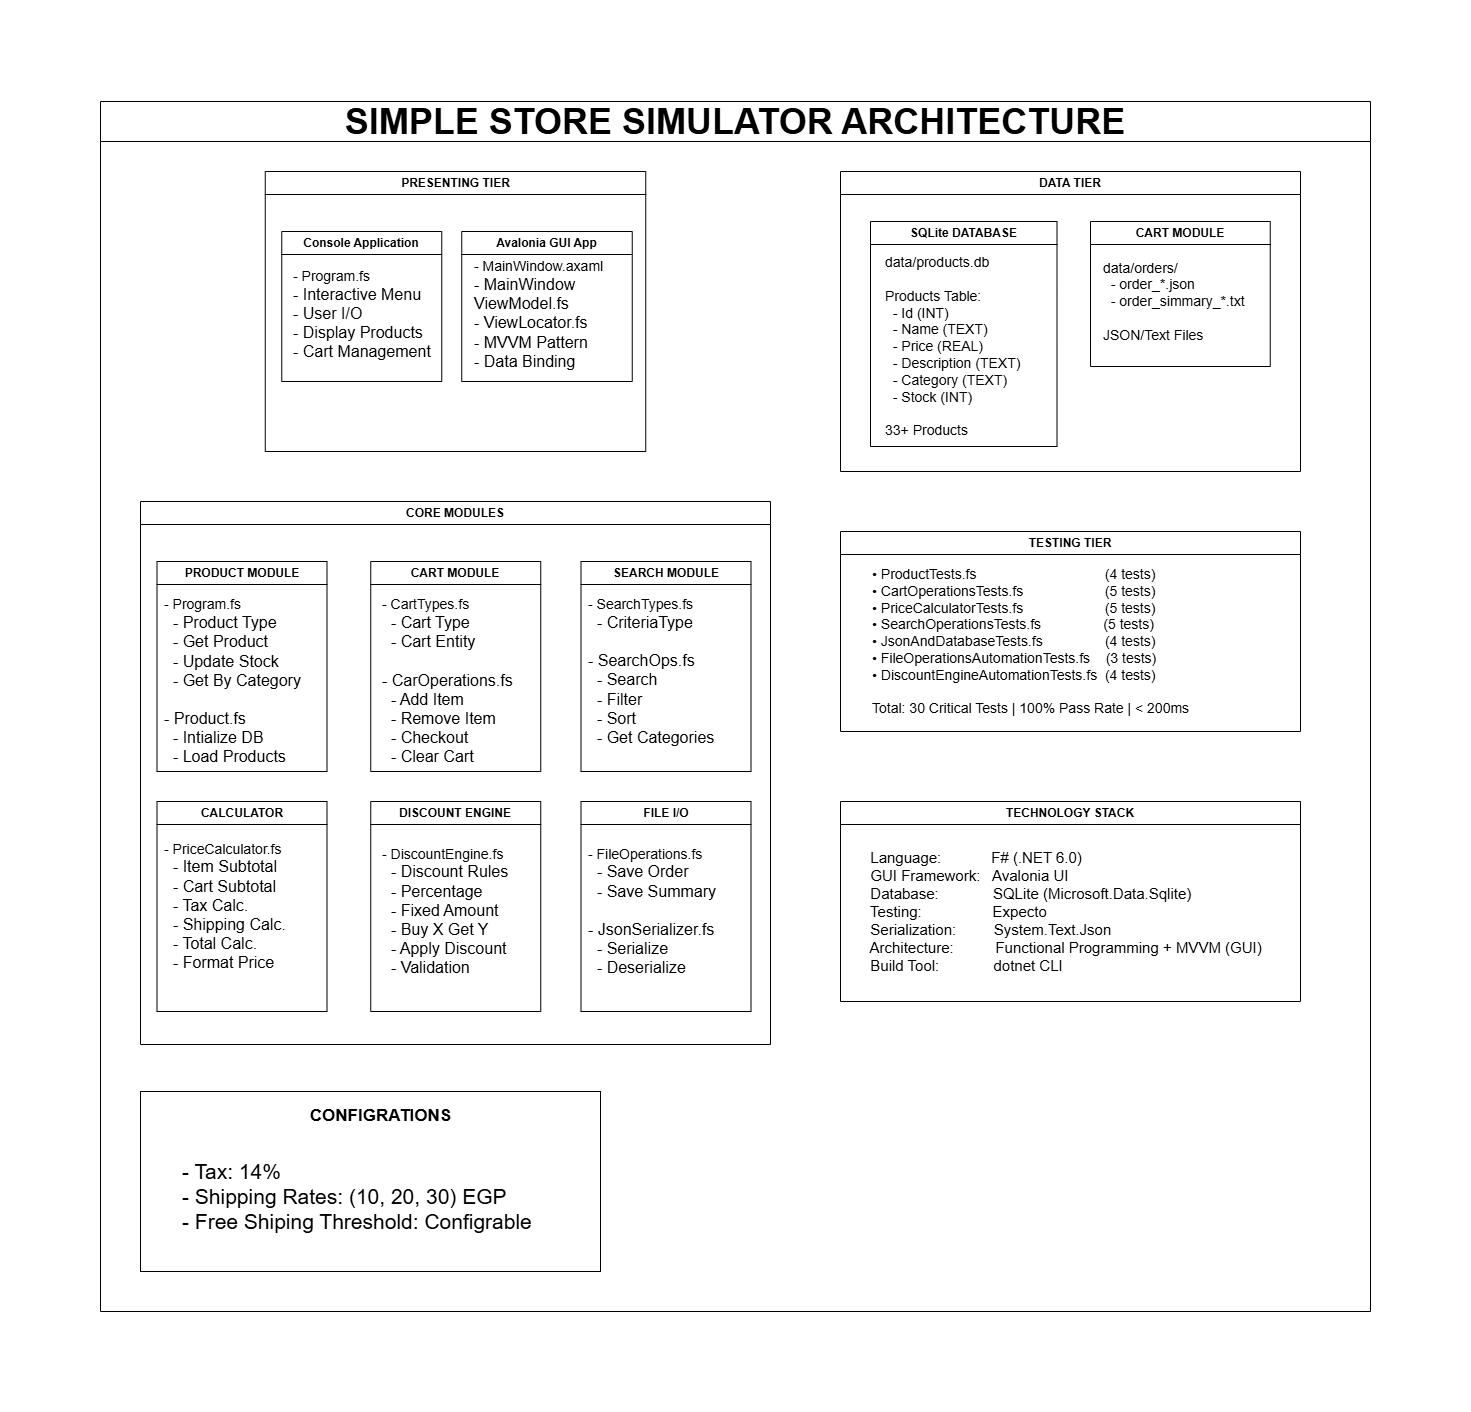

The diagram above was exported from draw.io. Its source (the exported page's mxGraphModel, read from the mxfile embedded in the PNG):
<mxGraphModel dx="3340" dy="2659" grid="1" gridSize="10" guides="1" tooltips="1" connect="1" arrows="1" fold="1" page="1" pageScale="1" pageWidth="827" pageHeight="1169" math="0" shadow="0">
  <root>
    <mxCell id="0" />
    <mxCell id="1" parent="0" />
    <mxCell id="vFFjyBaoepn2vphGyjKQ-1" value="&lt;font style=&quot;font-size: 36px;&quot;&gt;SIMPLE STORE SIMULATOR ARCHITECTURE&lt;/font&gt;" style="swimlane;whiteSpace=wrap;html=1;startSize=40;" vertex="1" parent="1">
      <mxGeometry x="-640" y="-400" width="1270" height="1210" as="geometry" />
    </mxCell>
    <mxCell id="vFFjyBaoepn2vphGyjKQ-2" value="PRESENTING TIER" style="swimlane;whiteSpace=wrap;html=1;" vertex="1" parent="vFFjyBaoepn2vphGyjKQ-1">
      <mxGeometry x="164.75" y="70" width="380.5" height="280" as="geometry" />
    </mxCell>
    <mxCell id="vFFjyBaoepn2vphGyjKQ-3" value="Console Application" style="swimlane;whiteSpace=wrap;html=1;" vertex="1" parent="vFFjyBaoepn2vphGyjKQ-2">
      <mxGeometry x="16.5" y="60" width="160" height="150" as="geometry" />
    </mxCell>
    <mxCell id="vFFjyBaoepn2vphGyjKQ-5" value="&lt;font style=&quot;font-size: 14px;&quot;&gt;- Program.fs&lt;/font&gt;&lt;div&gt;&lt;font size=&quot;3&quot;&gt;- Interactive Menu&lt;/font&gt;&lt;/div&gt;&lt;div&gt;&lt;font size=&quot;3&quot;&gt;- User I/O&lt;/font&gt;&lt;/div&gt;&lt;div&gt;&lt;font size=&quot;3&quot;&gt;- Display Products&lt;/font&gt;&lt;/div&gt;&lt;div&gt;&lt;font size=&quot;3&quot;&gt;- Cart Management&lt;/font&gt;&lt;/div&gt;" style="text;html=1;align=left;verticalAlign=middle;resizable=0;points=[];autosize=1;strokeColor=none;fillColor=none;" vertex="1" parent="vFFjyBaoepn2vphGyjKQ-3">
      <mxGeometry x="10" y="28" width="160" height="110" as="geometry" />
    </mxCell>
    <mxCell id="vFFjyBaoepn2vphGyjKQ-4" value="Avalonia GUI App" style="swimlane;whiteSpace=wrap;html=1;" vertex="1" parent="vFFjyBaoepn2vphGyjKQ-2">
      <mxGeometry x="196.5" y="60" width="170.5" height="150" as="geometry" />
    </mxCell>
    <mxCell id="vFFjyBaoepn2vphGyjKQ-6" value="&lt;font style=&quot;font-size: 14px;&quot;&gt;- MainWindow.axaml&lt;/font&gt;&lt;div&gt;&lt;font size=&quot;3&quot;&gt;- MainWindow&lt;/font&gt;&lt;/div&gt;&lt;div&gt;&lt;font size=&quot;3&quot;&gt;ViewModel.fs&lt;/font&gt;&lt;/div&gt;&lt;div&gt;&lt;font size=&quot;3&quot;&gt;- ViewLocator.fs&lt;/font&gt;&lt;/div&gt;&lt;div&gt;&lt;font size=&quot;3&quot;&gt;- MVVM Pattern&lt;/font&gt;&lt;/div&gt;&lt;div&gt;&lt;font size=&quot;3&quot;&gt;- Data Binding&lt;/font&gt;&lt;/div&gt;" style="text;html=1;align=left;verticalAlign=middle;resizable=0;points=[];autosize=1;strokeColor=none;fillColor=none;" vertex="1" parent="vFFjyBaoepn2vphGyjKQ-4">
      <mxGeometry x="10.5" y="18" width="150" height="130" as="geometry" />
    </mxCell>
    <mxCell id="vFFjyBaoepn2vphGyjKQ-7" value="CORE MODULES" style="swimlane;whiteSpace=wrap;html=1;" vertex="1" parent="vFFjyBaoepn2vphGyjKQ-1">
      <mxGeometry x="40" y="400" width="630" height="543" as="geometry" />
    </mxCell>
    <mxCell id="vFFjyBaoepn2vphGyjKQ-8" value="PRODUCT MODULE" style="swimlane;whiteSpace=wrap;html=1;" vertex="1" parent="vFFjyBaoepn2vphGyjKQ-7">
      <mxGeometry x="16.5" y="60" width="170" height="210" as="geometry" />
    </mxCell>
    <mxCell id="vFFjyBaoepn2vphGyjKQ-9" value="&lt;font style=&quot;font-size: 14px;&quot;&gt;- Program.fs&lt;/font&gt;&lt;div&gt;&lt;font size=&quot;3&quot;&gt;&amp;nbsp; - Product Type&lt;/font&gt;&lt;/div&gt;&lt;div&gt;&lt;font size=&quot;3&quot;&gt;&amp;nbsp; - Get Product&lt;/font&gt;&lt;/div&gt;&lt;div&gt;&lt;font size=&quot;3&quot;&gt;&amp;nbsp; - Update Stock&lt;/font&gt;&lt;/div&gt;&lt;div&gt;&lt;font size=&quot;3&quot;&gt;&amp;nbsp; - Get By Category&lt;/font&gt;&lt;/div&gt;&lt;div&gt;&lt;font size=&quot;3&quot;&gt;&lt;br&gt;&lt;/font&gt;&lt;/div&gt;&lt;div&gt;&lt;font size=&quot;3&quot;&gt;- Product.fs&lt;/font&gt;&lt;/div&gt;&lt;div&gt;&lt;font size=&quot;3&quot;&gt;&amp;nbsp; - Intialize DB&lt;/font&gt;&lt;/div&gt;&lt;div&gt;&lt;font size=&quot;3&quot;&gt;&amp;nbsp; - Load Products&lt;/font&gt;&lt;/div&gt;" style="text;html=1;align=left;verticalAlign=middle;resizable=0;points=[];autosize=1;strokeColor=none;fillColor=none;" vertex="1" parent="vFFjyBaoepn2vphGyjKQ-8">
      <mxGeometry x="5" y="30" width="160" height="180" as="geometry" />
    </mxCell>
    <mxCell id="vFFjyBaoepn2vphGyjKQ-34" value="CART MODULE" style="swimlane;whiteSpace=wrap;html=1;" vertex="1" parent="vFFjyBaoepn2vphGyjKQ-7">
      <mxGeometry x="230.25" y="60" width="170" height="210" as="geometry" />
    </mxCell>
    <mxCell id="vFFjyBaoepn2vphGyjKQ-35" value="&lt;font style=&quot;font-size: 14px;&quot;&gt;- CartTypes.fs&lt;/font&gt;&lt;div&gt;&lt;font size=&quot;3&quot;&gt;&amp;nbsp; - Cart Type&lt;/font&gt;&lt;/div&gt;&lt;div&gt;&lt;font size=&quot;3&quot;&gt;&amp;nbsp; - Cart Entity&lt;/font&gt;&lt;/div&gt;&lt;div&gt;&lt;font size=&quot;3&quot;&gt;&lt;br&gt;&lt;/font&gt;&lt;/div&gt;&lt;div&gt;&lt;font size=&quot;3&quot;&gt;- CarOperations.fs&lt;/font&gt;&lt;/div&gt;&lt;div&gt;&lt;font size=&quot;3&quot;&gt;&amp;nbsp; - Add Item&lt;/font&gt;&lt;/div&gt;&lt;div&gt;&lt;font size=&quot;3&quot;&gt;&amp;nbsp; - Remove Item&lt;/font&gt;&lt;/div&gt;&lt;div&gt;&lt;font size=&quot;3&quot;&gt;&amp;nbsp; - Checkout&lt;/font&gt;&lt;/div&gt;&lt;div&gt;&lt;font size=&quot;3&quot;&gt;&amp;nbsp; - Clear Cart&lt;/font&gt;&lt;/div&gt;" style="text;html=1;align=left;verticalAlign=middle;resizable=0;points=[];autosize=1;strokeColor=none;fillColor=none;" vertex="1" parent="vFFjyBaoepn2vphGyjKQ-34">
      <mxGeometry x="9.75" y="30" width="150" height="180" as="geometry" />
    </mxCell>
    <mxCell id="vFFjyBaoepn2vphGyjKQ-32" value="SEARCH MODULE" style="swimlane;whiteSpace=wrap;html=1;" vertex="1" parent="vFFjyBaoepn2vphGyjKQ-7">
      <mxGeometry x="440.5" y="60" width="170" height="210" as="geometry" />
    </mxCell>
    <mxCell id="vFFjyBaoepn2vphGyjKQ-33" value="&lt;font style=&quot;font-size: 14px;&quot;&gt;- SearchTypes.fs&lt;/font&gt;&lt;div&gt;&lt;font size=&quot;3&quot;&gt;&amp;nbsp; - CriteriaType&lt;/font&gt;&lt;/div&gt;&lt;div&gt;&lt;font size=&quot;3&quot;&gt;&lt;br&gt;&lt;/font&gt;&lt;/div&gt;&lt;div&gt;&lt;font size=&quot;3&quot;&gt;- SearchOps.fs&lt;/font&gt;&lt;/div&gt;&lt;div&gt;&lt;font size=&quot;3&quot;&gt;&amp;nbsp; - Search&lt;/font&gt;&lt;/div&gt;&lt;div&gt;&lt;font size=&quot;3&quot;&gt;&amp;nbsp; - Filter&lt;/font&gt;&lt;/div&gt;&lt;div&gt;&lt;font size=&quot;3&quot;&gt;&amp;nbsp; - Sort&lt;/font&gt;&lt;/div&gt;&lt;div&gt;&lt;font size=&quot;3&quot;&gt;&amp;nbsp; - Get Categories&lt;/font&gt;&lt;/div&gt;" style="text;html=1;align=left;verticalAlign=middle;resizable=0;points=[];autosize=1;strokeColor=none;fillColor=none;" vertex="1" parent="vFFjyBaoepn2vphGyjKQ-32">
      <mxGeometry x="5" y="30" width="150" height="160" as="geometry" />
    </mxCell>
    <mxCell id="vFFjyBaoepn2vphGyjKQ-36" value="CALCULATOR" style="swimlane;whiteSpace=wrap;html=1;" vertex="1" parent="vFFjyBaoepn2vphGyjKQ-7">
      <mxGeometry x="16.5" y="300" width="170" height="210" as="geometry" />
    </mxCell>
    <mxCell id="vFFjyBaoepn2vphGyjKQ-37" value="&lt;font style=&quot;font-size: 14px;&quot;&gt;- PriceCalculator.fs&lt;/font&gt;&lt;div&gt;&lt;font size=&quot;3&quot;&gt;&amp;nbsp; - Item Subtotal&lt;/font&gt;&lt;/div&gt;&lt;div&gt;&lt;font size=&quot;3&quot;&gt;&amp;nbsp; - Cart Subtotal&lt;/font&gt;&lt;/div&gt;&lt;div&gt;&lt;font size=&quot;3&quot;&gt;&amp;nbsp; - Tax Calc.&lt;/font&gt;&lt;/div&gt;&lt;div&gt;&lt;font size=&quot;3&quot;&gt;&amp;nbsp; - Shipping Calc.&lt;/font&gt;&lt;/div&gt;&lt;div&gt;&lt;font size=&quot;3&quot;&gt;&amp;nbsp; - Total Calc.&lt;/font&gt;&lt;/div&gt;&lt;div&gt;&lt;font size=&quot;3&quot;&gt;&amp;nbsp; - Format Price&lt;/font&gt;&lt;/div&gt;" style="text;html=1;align=left;verticalAlign=middle;resizable=0;points=[];autosize=1;strokeColor=none;fillColor=none;" vertex="1" parent="vFFjyBaoepn2vphGyjKQ-36">
      <mxGeometry x="5" y="30" width="150" height="150" as="geometry" />
    </mxCell>
    <mxCell id="vFFjyBaoepn2vphGyjKQ-38" value="DISCOUNT ENGINE" style="swimlane;whiteSpace=wrap;html=1;" vertex="1" parent="vFFjyBaoepn2vphGyjKQ-7">
      <mxGeometry x="230.25" y="300" width="170" height="210" as="geometry" />
    </mxCell>
    <mxCell id="vFFjyBaoepn2vphGyjKQ-39" value="&lt;font style=&quot;font-size: 14px;&quot;&gt;- DiscountEngine.fs&lt;/font&gt;&lt;div&gt;&lt;font size=&quot;3&quot;&gt;&amp;nbsp; - Discount Rules&lt;/font&gt;&lt;/div&gt;&lt;div&gt;&lt;font size=&quot;3&quot;&gt;&amp;nbsp; - Percentage&lt;/font&gt;&lt;/div&gt;&lt;div&gt;&lt;font size=&quot;3&quot;&gt;&amp;nbsp; - Fixed Amount&lt;/font&gt;&lt;/div&gt;&lt;div&gt;&lt;font size=&quot;3&quot;&gt;&amp;nbsp; - Buy X Get Y&lt;/font&gt;&lt;/div&gt;&lt;div&gt;&lt;font size=&quot;3&quot;&gt;&amp;nbsp; - Apply Discount&lt;/font&gt;&lt;/div&gt;&lt;div&gt;&lt;font size=&quot;3&quot;&gt;&amp;nbsp; - Validation&lt;/font&gt;&lt;/div&gt;" style="text;html=1;align=left;verticalAlign=middle;resizable=0;points=[];autosize=1;strokeColor=none;fillColor=none;" vertex="1" parent="vFFjyBaoepn2vphGyjKQ-38">
      <mxGeometry x="9.75" y="35" width="150" height="150" as="geometry" />
    </mxCell>
    <mxCell id="vFFjyBaoepn2vphGyjKQ-40" value="FILE I/O" style="swimlane;whiteSpace=wrap;html=1;" vertex="1" parent="vFFjyBaoepn2vphGyjKQ-7">
      <mxGeometry x="440.5" y="300" width="170" height="210" as="geometry" />
    </mxCell>
    <mxCell id="vFFjyBaoepn2vphGyjKQ-41" value="&lt;font style=&quot;font-size: 14px;&quot;&gt;- FileOperations.fs&lt;/font&gt;&lt;div&gt;&lt;font size=&quot;3&quot;&gt;&amp;nbsp; - Save Order&lt;/font&gt;&lt;/div&gt;&lt;div&gt;&lt;font size=&quot;3&quot;&gt;&amp;nbsp; - Save Summary&lt;/font&gt;&lt;/div&gt;&lt;div&gt;&lt;font size=&quot;3&quot;&gt;&lt;br&gt;&lt;/font&gt;&lt;/div&gt;&lt;div&gt;&lt;font size=&quot;3&quot;&gt;- JsonSerializer.fs&lt;/font&gt;&lt;/div&gt;&lt;div&gt;&lt;font size=&quot;3&quot;&gt;&amp;nbsp; - Serialize&lt;/font&gt;&lt;/div&gt;&lt;div&gt;&lt;font size=&quot;3&quot;&gt;&amp;nbsp; - Deserialize&lt;/font&gt;&lt;/div&gt;" style="text;html=1;align=left;verticalAlign=middle;resizable=0;points=[];autosize=1;strokeColor=none;fillColor=none;" vertex="1" parent="vFFjyBaoepn2vphGyjKQ-40">
      <mxGeometry x="5" y="35" width="150" height="150" as="geometry" />
    </mxCell>
    <mxCell id="vFFjyBaoepn2vphGyjKQ-42" value="&lt;div style=&quot;text-align: left;&quot;&gt;&lt;br&gt;&lt;/div&gt;" style="rounded=0;whiteSpace=wrap;html=1;" vertex="1" parent="vFFjyBaoepn2vphGyjKQ-1">
      <mxGeometry x="40" y="990" width="460" height="180" as="geometry" />
    </mxCell>
    <mxCell id="vFFjyBaoepn2vphGyjKQ-43" value="&lt;font style=&quot;font-size: 21px;&quot;&gt;- Tax: 14%&lt;/font&gt;&lt;div&gt;&lt;font style=&quot;font-size: 21px;&quot;&gt;- Shipping Rates: (10, 20, 30) EGP&lt;/font&gt;&lt;/div&gt;&lt;div&gt;&lt;font style=&quot;font-size: 21px;&quot;&gt;- Free Shiping Threshold: Configrable&lt;/font&gt;&lt;/div&gt;" style="text;html=1;align=left;verticalAlign=middle;resizable=0;points=[];autosize=1;strokeColor=none;fillColor=none;" vertex="1" parent="vFFjyBaoepn2vphGyjKQ-1">
      <mxGeometry x="80" y="1050" width="370" height="90" as="geometry" />
    </mxCell>
    <mxCell id="vFFjyBaoepn2vphGyjKQ-44" value="&lt;font style=&quot;font-size: 17px;&quot;&gt;&lt;b style=&quot;&quot;&gt;CONFIGRATIONS&lt;/b&gt;&lt;/font&gt;" style="text;html=1;align=center;verticalAlign=middle;resizable=0;points=[];autosize=1;strokeColor=none;fillColor=none;" vertex="1" parent="vFFjyBaoepn2vphGyjKQ-1">
      <mxGeometry x="200" y="1000" width="160" height="30" as="geometry" />
    </mxCell>
    <mxCell id="vFFjyBaoepn2vphGyjKQ-45" value="DATA TIER" style="swimlane;whiteSpace=wrap;html=1;" vertex="1" parent="vFFjyBaoepn2vphGyjKQ-1">
      <mxGeometry x="740" y="70" width="460" height="300" as="geometry" />
    </mxCell>
    <mxCell id="vFFjyBaoepn2vphGyjKQ-46" value="SQLite DATABASE" style="swimlane;whiteSpace=wrap;html=1;" vertex="1" parent="vFFjyBaoepn2vphGyjKQ-45">
      <mxGeometry x="30" y="50" width="186.5" height="225" as="geometry" />
    </mxCell>
    <mxCell id="vFFjyBaoepn2vphGyjKQ-47" value="&lt;font style=&quot;font-size: 14px;&quot;&gt;data/products.db&lt;/font&gt;&lt;div&gt;&lt;font style=&quot;font-size: 14px;&quot;&gt;&lt;br&gt;&lt;/font&gt;&lt;/div&gt;&lt;div&gt;&lt;font style=&quot;font-size: 14px;&quot;&gt;Products Table:&lt;/font&gt;&lt;/div&gt;&lt;div&gt;&lt;span style=&quot;font-size: 14px;&quot;&gt;&amp;nbsp; - Id (INT)&lt;/span&gt;&lt;/div&gt;&lt;div&gt;&lt;span style=&quot;font-size: 14px;&quot;&gt;&amp;nbsp; - Name (TEXT)&lt;/span&gt;&lt;/div&gt;&lt;div&gt;&lt;span style=&quot;font-size: 14px;&quot;&gt;&amp;nbsp; - Price (REAL)&lt;/span&gt;&lt;/div&gt;&lt;div&gt;&lt;span style=&quot;font-size: 14px;&quot;&gt;&amp;nbsp; - Description (TEXT)&lt;/span&gt;&lt;/div&gt;&lt;div&gt;&lt;span style=&quot;font-size: 14px;&quot;&gt;&amp;nbsp; - Category (TEXT)&lt;/span&gt;&lt;/div&gt;&lt;div&gt;&lt;span style=&quot;font-size: 14px;&quot;&gt;&amp;nbsp; - Stock (INT)&lt;/span&gt;&lt;/div&gt;&lt;div&gt;&lt;span style=&quot;font-size: 14px;&quot;&gt;&lt;br&gt;&lt;/span&gt;&lt;/div&gt;&lt;div&gt;&lt;span style=&quot;font-size: 14px;&quot;&gt;33+ Products&lt;/span&gt;&lt;/div&gt;" style="text;html=1;align=left;verticalAlign=middle;resizable=0;points=[];autosize=1;strokeColor=none;fillColor=none;" vertex="1" parent="vFFjyBaoepn2vphGyjKQ-46">
      <mxGeometry x="13.25" y="25" width="160" height="200" as="geometry" />
    </mxCell>
    <mxCell id="vFFjyBaoepn2vphGyjKQ-48" value="CART MODULE" style="swimlane;whiteSpace=wrap;html=1;" vertex="1" parent="vFFjyBaoepn2vphGyjKQ-45">
      <mxGeometry x="250" y="50" width="179.75" height="145" as="geometry" />
    </mxCell>
    <mxCell id="vFFjyBaoepn2vphGyjKQ-49" value="&lt;span style=&quot;font-size: 14px;&quot;&gt;data/orders/&lt;/span&gt;&lt;div&gt;&lt;span style=&quot;font-size: 14px;&quot;&gt;&amp;nbsp; - order_*.json&lt;/span&gt;&lt;/div&gt;&lt;div&gt;&lt;span style=&quot;font-size: 14px;&quot;&gt;&amp;nbsp; - order_simmary_*.txt&lt;/span&gt;&lt;/div&gt;&lt;div&gt;&lt;span style=&quot;font-size: 14px;&quot;&gt;&lt;br&gt;&lt;/span&gt;&lt;/div&gt;&lt;div&gt;&lt;span style=&quot;font-size: 14px;&quot;&gt;JSON/Text Files&lt;/span&gt;&lt;/div&gt;" style="text;html=1;align=left;verticalAlign=middle;resizable=0;points=[];autosize=1;strokeColor=none;fillColor=none;" vertex="1" parent="vFFjyBaoepn2vphGyjKQ-48">
      <mxGeometry x="10.5" y="30" width="170" height="100" as="geometry" />
    </mxCell>
    <UserObject label="TESTING TIER" id="vFFjyBaoepn2vphGyjKQ-63">
      <mxCell style="swimlane;whiteSpace=wrap;html=1;align=center;" vertex="1" parent="vFFjyBaoepn2vphGyjKQ-1">
        <mxGeometry x="740" y="430" width="460" height="200" as="geometry" />
      </mxCell>
    </UserObject>
    <mxCell id="vFFjyBaoepn2vphGyjKQ-83" value="&lt;div&gt;• ProductTests.fs&amp;nbsp; &amp;nbsp; &amp;nbsp; &amp;nbsp; &amp;nbsp; &amp;nbsp; &amp;nbsp; &amp;nbsp; &amp;nbsp; &amp;nbsp; &amp;nbsp; &amp;nbsp; &amp;nbsp; &amp;nbsp; &amp;nbsp; &amp;nbsp; &amp;nbsp;(4 tests)&amp;nbsp;&amp;nbsp;&lt;/div&gt;&lt;div&gt;• CartOperationsTests.fs&amp;nbsp; &amp;nbsp; &amp;nbsp; &amp;nbsp; &amp;nbsp; &amp;nbsp; &amp;nbsp; &amp;nbsp; &amp;nbsp; &amp;nbsp; &amp;nbsp;(5 tests)&amp;nbsp; &amp;nbsp;&amp;nbsp;&lt;/div&gt;&lt;div&gt;• PriceCalculatorTests.fs&amp;nbsp; &amp;nbsp; &amp;nbsp; &amp;nbsp; &amp;nbsp; &amp;nbsp; &amp;nbsp; &amp;nbsp; &amp;nbsp; &amp;nbsp; &amp;nbsp;(5 tests)&amp;nbsp; &amp;nbsp; &amp;nbsp;&amp;nbsp;&lt;/div&gt;&lt;div&gt;• SearchOperationsTests.fs&amp;nbsp; &amp;nbsp; &amp;nbsp; &amp;nbsp; &amp;nbsp; &amp;nbsp; &amp;nbsp; &amp;nbsp; (5 tests)&amp;nbsp; &amp;nbsp;&lt;/div&gt;&lt;div&gt;• JsonAndDatabaseTests.fs&amp;nbsp; &amp;nbsp; &amp;nbsp; &amp;nbsp; &amp;nbsp; &amp;nbsp; &amp;nbsp; &amp;nbsp; (4 tests)&amp;nbsp; &amp;nbsp; &amp;nbsp;&lt;/div&gt;&lt;div&gt;• FileOperationsAutomationTests.fs&amp;nbsp; &amp;nbsp; (3 tests)&amp;nbsp; &amp;nbsp;&lt;/div&gt;&lt;div&gt;• DiscountEngineAutomationTests.fs&amp;nbsp; (4 tests)&lt;/div&gt;&lt;div&gt;&amp;nbsp;&lt;/div&gt;&lt;div&gt;Total: 30 Critical Tests | 100% Pass Rate | &amp;lt; 200ms&lt;/div&gt;" style="text;html=1;align=left;verticalAlign=middle;resizable=0;points=[];autosize=1;strokeColor=none;fillColor=none;fontSize=14;" vertex="1" parent="vFFjyBaoepn2vphGyjKQ-63">
      <mxGeometry x="30" y="30" width="340" height="160" as="geometry" />
    </mxCell>
    <UserObject label="TECHNOLOGY STACK" id="vFFjyBaoepn2vphGyjKQ-85">
      <mxCell style="swimlane;whiteSpace=wrap;html=1;align=center;" vertex="1" parent="vFFjyBaoepn2vphGyjKQ-1">
        <mxGeometry x="740" y="700" width="460" height="200" as="geometry" />
      </mxCell>
    </UserObject>
    <mxCell id="vFFjyBaoepn2vphGyjKQ-84" value="&lt;div&gt;&lt;font style=&quot;font-size: 15px;&quot;&gt;&amp;nbsp; Language:&amp;nbsp; &amp;nbsp; &amp;nbsp; &amp;nbsp; &amp;nbsp; &amp;nbsp; F# (.NET 6.0)&lt;/font&gt;&lt;/div&gt;&lt;div&gt;&lt;font style=&quot;font-size: 15px;&quot;&gt;&amp;nbsp; GUI Framework:&amp;nbsp; &amp;nbsp;Avalonia UI&lt;/font&gt;&lt;/div&gt;&lt;div&gt;&lt;font style=&quot;font-size: 15px;&quot;&gt;&amp;nbsp; Database:&amp;nbsp; &amp;nbsp; &amp;nbsp; &amp;nbsp; &amp;nbsp; &amp;nbsp; &amp;nbsp;SQLite (Microsoft.Data.Sqlite)&lt;/font&gt;&lt;/div&gt;&lt;div&gt;&lt;font style=&quot;font-size: 15px;&quot;&gt;&amp;nbsp; Testing:&amp;nbsp; &amp;nbsp; &amp;nbsp; &amp;nbsp; &amp;nbsp; &amp;nbsp; &amp;nbsp; &amp;nbsp; &amp;nbsp;Expecto&lt;/font&gt;&lt;/div&gt;&lt;div&gt;&lt;font style=&quot;font-size: 15px;&quot;&gt;&amp;nbsp; Serialization:&amp;nbsp; &amp;nbsp; &amp;nbsp; &amp;nbsp; &amp;nbsp;System.Text.Json&lt;/font&gt;&lt;/div&gt;&lt;div&gt;&lt;font style=&quot;font-size: 15px;&quot;&gt;&amp;nbsp; Architecture:&amp;nbsp; &amp;nbsp; &amp;nbsp; &amp;nbsp; &amp;nbsp; Functional Programming + MVVM (GUI)&lt;/font&gt;&lt;/div&gt;&lt;div&gt;&lt;font style=&quot;font-size: 15px;&quot;&gt;&amp;nbsp; Build Tool:&amp;nbsp; &amp;nbsp; &amp;nbsp; &amp;nbsp; &amp;nbsp; &amp;nbsp; &amp;nbsp;dotnet CLI&lt;/font&gt;&lt;/div&gt;" style="text;html=1;align=left;verticalAlign=middle;resizable=0;points=[];autosize=1;strokeColor=none;fillColor=none;" vertex="1" parent="vFFjyBaoepn2vphGyjKQ-85">
      <mxGeometry x="20" y="40" width="420" height="140" as="geometry" />
    </mxCell>
  </root>
</mxGraphModel>